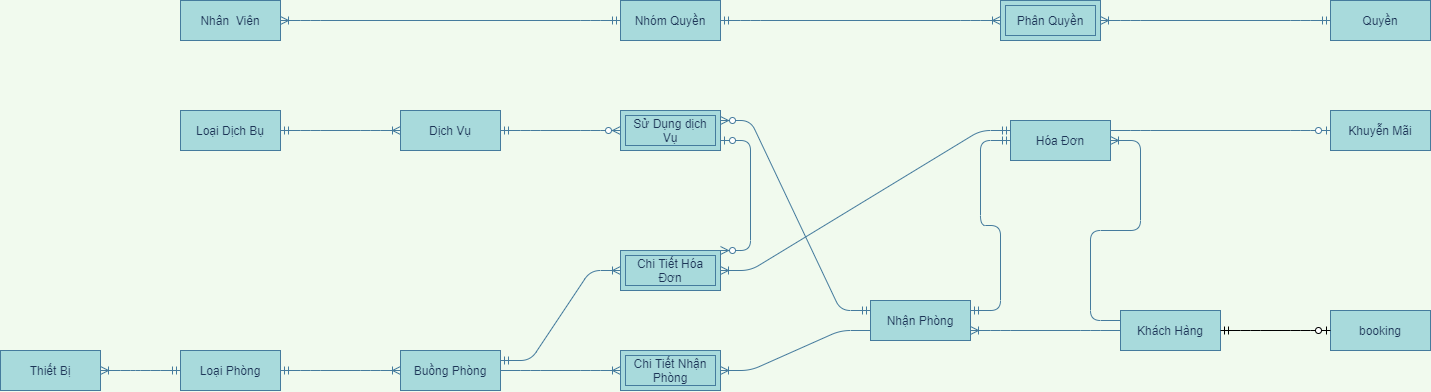

The diagram above was exported from draw.io. Its source (the exported page's mxGraphModel, read from the mxfile embedded in the PNG):
<mxGraphModel dx="1673" dy="2115" grid="1" gridSize="10" guides="1" tooltips="1" connect="1" arrows="1" fold="1" page="1" pageScale="1" pageWidth="827" pageHeight="1169" background="#F1FAEE" math="0" shadow="0">
  <root>
    <mxCell id="0" />
    <mxCell id="1" parent="0" />
    <mxCell id="BfGwLu9MFsEkwDNxOmYE-23" value="" style="edgeStyle=entityRelationEdgeStyle;fontSize=12;html=1;endArrow=ERoneToMany;startArrow=ERmandOne;strokeColor=#457B9D;fillColor=#A8DADC;labelBackgroundColor=#F1FAEE;fontColor=#1D3557;exitX=1;exitY=0.5;exitDx=0;exitDy=0;entryX=0;entryY=0.5;entryDx=0;entryDy=0;" parent="1" source="BfGwLu9MFsEkwDNxOmYE-79" target="BfGwLu9MFsEkwDNxOmYE-81" edge="1">
      <mxGeometry width="100" height="100" relative="1" as="geometry">
        <mxPoint x="210" y="369" as="sourcePoint" />
        <mxPoint x="380" y="450" as="targetPoint" />
      </mxGeometry>
    </mxCell>
    <mxCell id="BfGwLu9MFsEkwDNxOmYE-25" value="" style="edgeStyle=entityRelationEdgeStyle;fontSize=12;html=1;endArrow=ERoneToMany;strokeColor=#457B9D;fillColor=#A8DADC;entryX=1;entryY=0.5;entryDx=0;entryDy=0;labelBackgroundColor=#F1FAEE;fontColor=#1D3557;exitX=0;exitY=0.75;exitDx=0;exitDy=0;" parent="1" source="BfGwLu9MFsEkwDNxOmYE-87" target="BfGwLu9MFsEkwDNxOmYE-26" edge="1">
      <mxGeometry width="100" height="100" relative="1" as="geometry">
        <mxPoint x="810" y="360" as="sourcePoint" />
        <mxPoint x="790" y="340" as="targetPoint" />
      </mxGeometry>
    </mxCell>
    <mxCell id="BfGwLu9MFsEkwDNxOmYE-26" value="Chi Tiết Nhận Phòng" style="shape=ext;margin=3;double=1;whiteSpace=wrap;html=1;align=center;strokeColor=#457B9D;fillColor=#A8DADC;fontColor=#1D3557;" parent="1" vertex="1">
      <mxGeometry x="660" y="290" width="100" height="40" as="geometry" />
    </mxCell>
    <mxCell id="BfGwLu9MFsEkwDNxOmYE-27" value="" style="edgeStyle=entityRelationEdgeStyle;fontSize=12;html=1;endArrow=ERoneToMany;strokeColor=#457B9D;fillColor=#A8DADC;entryX=0;entryY=0.5;entryDx=0;entryDy=0;labelBackgroundColor=#F1FAEE;fontColor=#1D3557;exitX=1;exitY=0.5;exitDx=0;exitDy=0;" parent="1" source="BfGwLu9MFsEkwDNxOmYE-81" target="BfGwLu9MFsEkwDNxOmYE-26" edge="1">
      <mxGeometry width="100" height="100" relative="1" as="geometry">
        <mxPoint x="550" y="430" as="sourcePoint" />
        <mxPoint x="750" y="430" as="targetPoint" />
      </mxGeometry>
    </mxCell>
    <mxCell id="BfGwLu9MFsEkwDNxOmYE-34" value="" style="edgeStyle=entityRelationEdgeStyle;fontSize=12;html=1;endArrow=ERoneToMany;strokeColor=#457B9D;fillColor=#A8DADC;labelBackgroundColor=#F1FAEE;fontColor=#1D3557;entryX=1;entryY=0.75;entryDx=0;entryDy=0;exitX=0;exitY=0.5;exitDx=0;exitDy=0;" parent="1" source="BfGwLu9MFsEkwDNxOmYE-88" target="BfGwLu9MFsEkwDNxOmYE-87" edge="1">
      <mxGeometry width="100" height="100" relative="1" as="geometry">
        <mxPoint x="1230" y="360" as="sourcePoint" />
        <mxPoint x="1000" y="353" as="targetPoint" />
      </mxGeometry>
    </mxCell>
    <mxCell id="BfGwLu9MFsEkwDNxOmYE-36" value="" style="edgeStyle=entityRelationEdgeStyle;fontSize=12;html=1;endArrow=ERoneToMany;strokeColor=#457B9D;fillColor=#A8DADC;labelBackgroundColor=#F1FAEE;fontColor=#1D3557;exitX=0;exitY=0.25;exitDx=0;exitDy=0;entryX=1;entryY=0.5;entryDx=0;entryDy=0;" parent="1" source="BfGwLu9MFsEkwDNxOmYE-88" target="BfGwLu9MFsEkwDNxOmYE-89" edge="1">
      <mxGeometry width="100" height="100" relative="1" as="geometry">
        <mxPoint x="1370" y="280" as="sourcePoint" />
        <mxPoint x="1331" y="187" as="targetPoint" />
      </mxGeometry>
    </mxCell>
    <mxCell id="BfGwLu9MFsEkwDNxOmYE-37" value="" style="edgeStyle=entityRelationEdgeStyle;fontSize=12;html=1;endArrow=ERmandOne;startArrow=ERmandOne;strokeColor=#457B9D;fillColor=#A8DADC;labelBackgroundColor=#F1FAEE;fontColor=#1D3557;exitX=1;exitY=0.25;exitDx=0;exitDy=0;entryX=0;entryY=0.5;entryDx=0;entryDy=0;" parent="1" source="BfGwLu9MFsEkwDNxOmYE-87" target="BfGwLu9MFsEkwDNxOmYE-89" edge="1">
      <mxGeometry width="100" height="100" relative="1" as="geometry">
        <mxPoint x="1000" y="330" as="sourcePoint" />
        <mxPoint x="1110" y="180" as="targetPoint" />
      </mxGeometry>
    </mxCell>
    <mxCell id="BfGwLu9MFsEkwDNxOmYE-38" value="Chi Tiết Hóa Đơn" style="shape=ext;margin=3;double=1;whiteSpace=wrap;html=1;align=center;strokeColor=#457B9D;fillColor=#A8DADC;fontColor=#1D3557;" parent="1" vertex="1">
      <mxGeometry x="660" y="190" width="100" height="40" as="geometry" />
    </mxCell>
    <mxCell id="BfGwLu9MFsEkwDNxOmYE-39" value="" style="edgeStyle=entityRelationEdgeStyle;fontSize=12;html=1;endArrow=ERoneToMany;startArrow=ERmandOne;strokeColor=#457B9D;fillColor=#A8DADC;entryX=1;entryY=0.5;entryDx=0;entryDy=0;labelBackgroundColor=#F1FAEE;fontColor=#1D3557;exitX=0;exitY=0.25;exitDx=0;exitDy=0;" parent="1" source="BfGwLu9MFsEkwDNxOmYE-89" target="BfGwLu9MFsEkwDNxOmYE-38" edge="1">
      <mxGeometry width="100" height="100" relative="1" as="geometry">
        <mxPoint x="1120" y="150" as="sourcePoint" />
        <mxPoint x="890" y="70" as="targetPoint" />
      </mxGeometry>
    </mxCell>
    <mxCell id="BfGwLu9MFsEkwDNxOmYE-42" value="" style="edgeStyle=entityRelationEdgeStyle;fontSize=12;html=1;endArrow=ERzeroToOne;endFill=1;strokeColor=#457B9D;fillColor=#A8DADC;labelBackgroundColor=#F1FAEE;fontColor=#1D3557;entryX=0;entryY=0.5;entryDx=0;entryDy=0;exitX=1;exitY=0.25;exitDx=0;exitDy=0;" parent="1" source="BfGwLu9MFsEkwDNxOmYE-89" target="BfGwLu9MFsEkwDNxOmYE-77" edge="1">
      <mxGeometry width="100" height="100" relative="1" as="geometry">
        <mxPoint x="620" y="200" as="sourcePoint" />
        <mxPoint x="240" y="190" as="targetPoint" />
      </mxGeometry>
    </mxCell>
    <mxCell id="BfGwLu9MFsEkwDNxOmYE-45" value="" style="edgeStyle=entityRelationEdgeStyle;fontSize=12;html=1;endArrow=ERoneToMany;startArrow=ERmandOne;strokeColor=#457B9D;fillColor=#A8DADC;labelBackgroundColor=#F1FAEE;fontColor=#1D3557;entryX=1;entryY=0.5;entryDx=0;entryDy=0;exitX=0;exitY=0.5;exitDx=0;exitDy=0;" parent="1" source="BfGwLu9MFsEkwDNxOmYE-79" target="BfGwLu9MFsEkwDNxOmYE-78" edge="1">
      <mxGeometry width="100" height="100" relative="1" as="geometry">
        <mxPoint x="-20" y="380" as="sourcePoint" />
        <mxPoint x="-90" y="393" as="targetPoint" />
      </mxGeometry>
    </mxCell>
    <mxCell id="BfGwLu9MFsEkwDNxOmYE-46" value="" style="edgeStyle=entityRelationEdgeStyle;fontSize=12;html=1;endArrow=ERoneToMany;startArrow=ERmandOne;labelBackgroundColor=#F1FAEE;strokeColor=#457B9D;fontColor=#1D3557;exitX=1;exitY=0.5;exitDx=0;exitDy=0;entryX=0;entryY=0.5;entryDx=0;entryDy=0;" parent="1" source="BfGwLu9MFsEkwDNxOmYE-74" target="BfGwLu9MFsEkwDNxOmYE-76" edge="1">
      <mxGeometry width="100" height="100" relative="1" as="geometry">
        <mxPoint x="230" y="25" as="sourcePoint" />
        <mxPoint x="350" y="23" as="targetPoint" />
      </mxGeometry>
    </mxCell>
    <mxCell id="BfGwLu9MFsEkwDNxOmYE-48" value="" style="edgeStyle=entityRelationEdgeStyle;fontSize=12;html=1;endArrow=ERzeroToMany;startArrow=ERmandOne;entryX=0;entryY=0.5;entryDx=0;entryDy=0;labelBackgroundColor=#F1FAEE;strokeColor=#457B9D;fontColor=#1D3557;exitX=1;exitY=0.5;exitDx=0;exitDy=0;" parent="1" source="BfGwLu9MFsEkwDNxOmYE-76" target="BfGwLu9MFsEkwDNxOmYE-49" edge="1">
      <mxGeometry width="100" height="100" relative="1" as="geometry">
        <mxPoint x="550" y="23" as="sourcePoint" />
        <mxPoint x="670" y="23" as="targetPoint" />
      </mxGeometry>
    </mxCell>
    <mxCell id="BfGwLu9MFsEkwDNxOmYE-49" value="Sử Dụng dịch Vụ" style="shape=ext;margin=3;double=1;whiteSpace=wrap;html=1;align=center;strokeColor=#457B9D;fillColor=#A8DADC;fontColor=#1D3557;" parent="1" vertex="1">
      <mxGeometry x="660" y="50" width="100" height="40" as="geometry" />
    </mxCell>
    <mxCell id="BfGwLu9MFsEkwDNxOmYE-58" value="" style="edgeStyle=entityRelationEdgeStyle;fontSize=12;html=1;endArrow=ERzeroToMany;startArrow=ERmandOne;entryX=1;entryY=0.25;entryDx=0;entryDy=0;labelBackgroundColor=#F1FAEE;strokeColor=#457B9D;fontColor=#1D3557;exitX=0;exitY=0.25;exitDx=0;exitDy=0;" parent="1" source="BfGwLu9MFsEkwDNxOmYE-87" target="BfGwLu9MFsEkwDNxOmYE-49" edge="1">
      <mxGeometry width="100" height="100" relative="1" as="geometry">
        <mxPoint x="797" y="320" as="sourcePoint" />
        <mxPoint x="890" y="340" as="targetPoint" />
      </mxGeometry>
    </mxCell>
    <mxCell id="BfGwLu9MFsEkwDNxOmYE-63" value="" style="edgeStyle=entityRelationEdgeStyle;fontSize=12;html=1;endArrow=ERoneToMany;startArrow=ERmandOne;strokeColor=#457B9D;fillColor=#A8DADC;entryX=0;entryY=0.5;entryDx=0;entryDy=0;exitX=1;exitY=0.25;exitDx=0;exitDy=0;" parent="1" source="BfGwLu9MFsEkwDNxOmYE-81" target="BfGwLu9MFsEkwDNxOmYE-38" edge="1">
      <mxGeometry width="100" height="100" relative="1" as="geometry">
        <mxPoint x="550" y="390" as="sourcePoint" />
        <mxPoint x="600" y="330" as="targetPoint" />
      </mxGeometry>
    </mxCell>
    <mxCell id="BfGwLu9MFsEkwDNxOmYE-65" value="" style="edgeStyle=entityRelationEdgeStyle;fontSize=12;html=1;endArrow=ERzeroToMany;startArrow=ERzeroToOne;strokeColor=#457B9D;fillColor=#A8DADC;exitX=1;exitY=0.75;exitDx=0;exitDy=0;entryX=1;entryY=0;entryDx=0;entryDy=0;" parent="1" source="BfGwLu9MFsEkwDNxOmYE-49" target="BfGwLu9MFsEkwDNxOmYE-38" edge="1">
      <mxGeometry width="100" height="100" relative="1" as="geometry">
        <mxPoint x="420" y="260" as="sourcePoint" />
        <mxPoint x="520" y="160" as="targetPoint" />
      </mxGeometry>
    </mxCell>
    <mxCell id="BfGwLu9MFsEkwDNxOmYE-67" value="" style="edgeStyle=entityRelationEdgeStyle;fontSize=12;html=1;endArrow=ERoneToMany;startArrow=ERmandOne;labelBackgroundColor=#F1FAEE;strokeColor=#457B9D;fontColor=#1D3557;entryX=1;entryY=0.5;entryDx=0;entryDy=0;exitX=0;exitY=0.5;exitDx=0;exitDy=0;" parent="1" source="BfGwLu9MFsEkwDNxOmYE-72" target="BfGwLu9MFsEkwDNxOmYE-68" edge="1">
      <mxGeometry width="100" height="100" relative="1" as="geometry">
        <mxPoint x="170" y="-305" as="sourcePoint" />
        <mxPoint x="410" y="-260" as="targetPoint" />
      </mxGeometry>
    </mxCell>
    <mxCell id="BfGwLu9MFsEkwDNxOmYE-68" value="Phân Quyền" style="shape=ext;margin=3;double=1;whiteSpace=wrap;html=1;align=center;strokeColor=#457B9D;fillColor=#A8DADC;fontColor=#1D3557;" parent="1" vertex="1">
      <mxGeometry x="1040" y="-60" width="100" height="40" as="geometry" />
    </mxCell>
    <mxCell id="BfGwLu9MFsEkwDNxOmYE-69" value="" style="edgeStyle=entityRelationEdgeStyle;fontSize=12;html=1;endArrow=ERoneToMany;startArrow=ERmandOne;labelBackgroundColor=#F1FAEE;strokeColor=#457B9D;fontColor=#1D3557;exitX=1;exitY=0.5;exitDx=0;exitDy=0;entryX=0;entryY=0.5;entryDx=0;entryDy=0;" parent="1" source="BfGwLu9MFsEkwDNxOmYE-71" target="BfGwLu9MFsEkwDNxOmYE-68" edge="1">
      <mxGeometry width="100" height="100" relative="1" as="geometry">
        <mxPoint x="550" y="-70" as="sourcePoint" />
        <mxPoint x="1120" y="-20" as="targetPoint" />
      </mxGeometry>
    </mxCell>
    <mxCell id="BfGwLu9MFsEkwDNxOmYE-71" value="Nhóm Quyền" style="whiteSpace=wrap;html=1;align=center;rounded=0;sketch=0;strokeColor=#457B9D;fillColor=#A8DADC;fontColor=#1D3557;" parent="1" vertex="1">
      <mxGeometry x="660" y="-60" width="100" height="40" as="geometry" />
    </mxCell>
    <mxCell id="BfGwLu9MFsEkwDNxOmYE-72" value="Quyền" style="whiteSpace=wrap;html=1;align=center;rounded=0;sketch=0;strokeColor=#457B9D;fillColor=#A8DADC;fontColor=#1D3557;" parent="1" vertex="1">
      <mxGeometry x="1370" y="-60" width="100" height="40" as="geometry" />
    </mxCell>
    <mxCell id="BfGwLu9MFsEkwDNxOmYE-73" value="Nhân&amp;nbsp; Viên" style="whiteSpace=wrap;html=1;align=center;rounded=0;sketch=0;strokeColor=#457B9D;fillColor=#A8DADC;fontColor=#1D3557;" parent="1" vertex="1">
      <mxGeometry x="220" y="-60" width="100" height="40" as="geometry" />
    </mxCell>
    <mxCell id="BfGwLu9MFsEkwDNxOmYE-74" value="Loại Dịch Bụ" style="whiteSpace=wrap;html=1;align=center;rounded=0;sketch=0;strokeColor=#457B9D;fillColor=#A8DADC;fontColor=#1D3557;" parent="1" vertex="1">
      <mxGeometry x="220" y="50" width="100" height="40" as="geometry" />
    </mxCell>
    <mxCell id="BfGwLu9MFsEkwDNxOmYE-76" value="Dịch Vụ" style="whiteSpace=wrap;html=1;align=center;rounded=0;sketch=0;strokeColor=#457B9D;fillColor=#A8DADC;fontColor=#1D3557;" parent="1" vertex="1">
      <mxGeometry x="440" y="50" width="100" height="40" as="geometry" />
    </mxCell>
    <mxCell id="BfGwLu9MFsEkwDNxOmYE-77" value="Khuyễn Mãi" style="whiteSpace=wrap;html=1;align=center;rounded=0;sketch=0;strokeColor=#457B9D;fillColor=#A8DADC;fontColor=#1D3557;" parent="1" vertex="1">
      <mxGeometry x="1370" y="50" width="100" height="40" as="geometry" />
    </mxCell>
    <mxCell id="BfGwLu9MFsEkwDNxOmYE-78" value="Thiết Bị" style="whiteSpace=wrap;html=1;align=center;rounded=0;sketch=0;strokeColor=#457B9D;fillColor=#A8DADC;fontColor=#1D3557;" parent="1" vertex="1">
      <mxGeometry x="40" y="290" width="100" height="40" as="geometry" />
    </mxCell>
    <mxCell id="BfGwLu9MFsEkwDNxOmYE-79" value="Loại Phòng" style="whiteSpace=wrap;html=1;align=center;rounded=0;sketch=0;strokeColor=#457B9D;fillColor=#A8DADC;fontColor=#1D3557;" parent="1" vertex="1">
      <mxGeometry x="220" y="290" width="100" height="40" as="geometry" />
    </mxCell>
    <mxCell id="BfGwLu9MFsEkwDNxOmYE-81" value="Buồng Phòng" style="whiteSpace=wrap;html=1;align=center;rounded=0;sketch=0;strokeColor=#457B9D;fillColor=#A8DADC;fontColor=#1D3557;" parent="1" vertex="1">
      <mxGeometry x="440" y="290" width="100" height="40" as="geometry" />
    </mxCell>
    <mxCell id="BfGwLu9MFsEkwDNxOmYE-87" value="Nhận Phòng" style="whiteSpace=wrap;html=1;align=center;rounded=0;sketch=0;strokeColor=#457B9D;fillColor=#A8DADC;fontColor=#1D3557;" parent="1" vertex="1">
      <mxGeometry x="910" y="240" width="100" height="40" as="geometry" />
    </mxCell>
    <mxCell id="BfGwLu9MFsEkwDNxOmYE-88" value="Khách Hàng" style="whiteSpace=wrap;html=1;align=center;rounded=0;sketch=0;strokeColor=#457B9D;fillColor=#A8DADC;fontColor=#1D3557;" parent="1" vertex="1">
      <mxGeometry x="1160" y="250" width="100" height="40" as="geometry" />
    </mxCell>
    <mxCell id="BfGwLu9MFsEkwDNxOmYE-89" value="Hóa Đơn" style="whiteSpace=wrap;html=1;align=center;rounded=0;sketch=0;strokeColor=#457B9D;fillColor=#A8DADC;fontColor=#1D3557;" parent="1" vertex="1">
      <mxGeometry x="1050" y="60" width="100" height="40" as="geometry" />
    </mxCell>
    <mxCell id="F27JOpSzr93gywna3MjY-1" value="booking" style="whiteSpace=wrap;html=1;align=center;rounded=0;sketch=0;strokeColor=#457B9D;fillColor=#A8DADC;fontColor=#1D3557;" parent="1" vertex="1">
      <mxGeometry x="1370" y="250" width="100" height="40" as="geometry" />
    </mxCell>
    <mxCell id="F27JOpSzr93gywna3MjY-3" value="" style="edgeStyle=entityRelationEdgeStyle;fontSize=12;html=1;endArrow=ERzeroToOne;startArrow=ERmandOne;exitX=1;exitY=0.5;exitDx=0;exitDy=0;" parent="1" source="BfGwLu9MFsEkwDNxOmYE-88" target="F27JOpSzr93gywna3MjY-1" edge="1">
      <mxGeometry width="100" height="100" relative="1" as="geometry">
        <mxPoint x="1330" y="330" as="sourcePoint" />
        <mxPoint x="1330" y="220" as="targetPoint" />
      </mxGeometry>
    </mxCell>
    <mxCell id="7vYMlYUC_pSn49BJDD8D-4" value="" style="edgeStyle=entityRelationEdgeStyle;fontSize=12;html=1;endArrow=ERoneToMany;startArrow=ERmandOne;labelBackgroundColor=#F1FAEE;strokeColor=#457B9D;fontColor=#1D3557;exitX=0;exitY=0.5;exitDx=0;exitDy=0;entryX=1;entryY=0.5;entryDx=0;entryDy=0;" edge="1" parent="1" source="BfGwLu9MFsEkwDNxOmYE-71" target="BfGwLu9MFsEkwDNxOmYE-73">
      <mxGeometry width="100" height="100" relative="1" as="geometry">
        <mxPoint x="350.00000000000045" y="-90" as="sourcePoint" />
        <mxPoint x="629.9999999999995" y="-90" as="targetPoint" />
      </mxGeometry>
    </mxCell>
  </root>
</mxGraphModel>